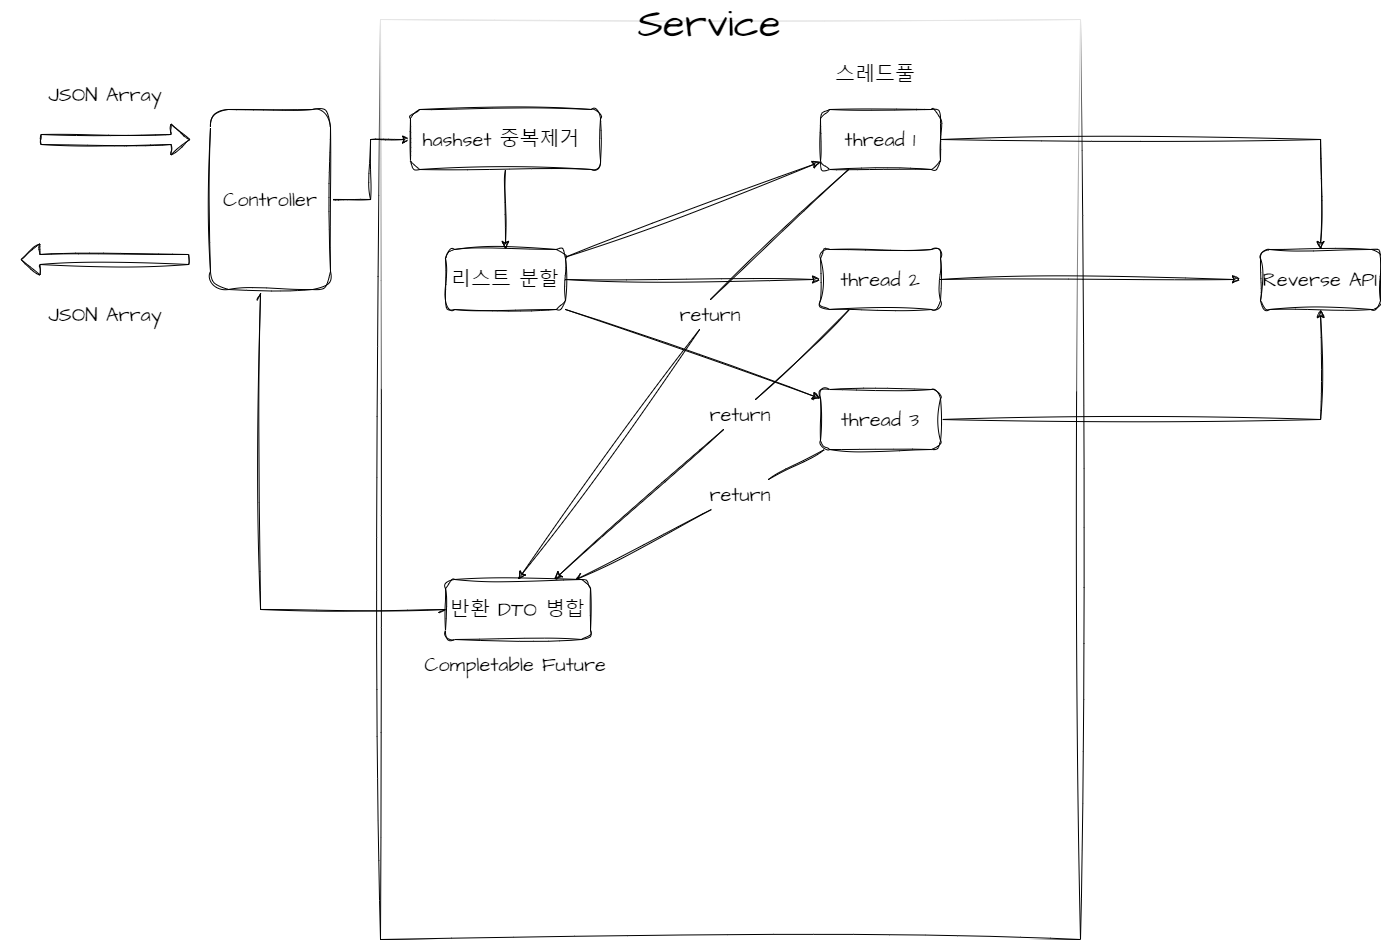

The diagram above was exported from draw.io. Its source (the exported page's mxGraphModel, read from the mxfile embedded in the PNG):
<mxGraphModel dx="1381" dy="808" grid="1" gridSize="10" guides="1" tooltips="1" connect="1" arrows="1" fold="1" page="1" pageScale="1" pageWidth="850" pageHeight="1100" math="0" shadow="0">
  <root>
    <mxCell id="0" />
    <mxCell id="1" parent="0" />
    <mxCell id="JHtuq5hjcW1QsWE0sFtY-6" value="" style="rounded=0;whiteSpace=wrap;html=1;sketch=1;hachureGap=4;jiggle=2;curveFitting=1;fontFamily=Architects Daughter;fontSource=https%3A%2F%2Ffonts.googleapis.com%2Fcss%3Ffamily%3DArchitects%2BDaughter;fontSize=20;glass=1;" vertex="1" parent="1">
      <mxGeometry x="520" y="90" width="700" height="920" as="geometry" />
    </mxCell>
    <mxCell id="JHtuq5hjcW1QsWE0sFtY-1" value="" style="shape=flexArrow;endArrow=classic;html=1;rounded=0;sketch=1;hachureGap=4;jiggle=2;curveFitting=1;fontFamily=Architects Daughter;fontSource=https%3A%2F%2Ffonts.googleapis.com%2Fcss%3Ffamily%3DArchitects%2BDaughter;fontSize=16;" edge="1" parent="1">
      <mxGeometry width="50" height="50" relative="1" as="geometry">
        <mxPoint x="180" y="210" as="sourcePoint" />
        <mxPoint x="330" y="210" as="targetPoint" />
      </mxGeometry>
    </mxCell>
    <mxCell id="JHtuq5hjcW1QsWE0sFtY-4" value="" style="edgeStyle=orthogonalEdgeStyle;rounded=0;sketch=1;hachureGap=4;jiggle=2;curveFitting=1;orthogonalLoop=1;jettySize=auto;html=1;fontFamily=Architects Daughter;fontSource=https%3A%2F%2Ffonts.googleapis.com%2Fcss%3Ffamily%3DArchitects%2BDaughter;fontSize=16;" edge="1" parent="1" source="JHtuq5hjcW1QsWE0sFtY-2" target="JHtuq5hjcW1QsWE0sFtY-3">
      <mxGeometry relative="1" as="geometry" />
    </mxCell>
    <mxCell id="JHtuq5hjcW1QsWE0sFtY-2" value="Controller" style="rounded=1;whiteSpace=wrap;html=1;sketch=1;hachureGap=4;jiggle=2;curveFitting=1;fontFamily=Architects Daughter;fontSource=https%3A%2F%2Ffonts.googleapis.com%2Fcss%3Ffamily%3DArchitects%2BDaughter;fontSize=20;" vertex="1" parent="1">
      <mxGeometry x="350" y="180" width="120" height="180" as="geometry" />
    </mxCell>
    <mxCell id="JHtuq5hjcW1QsWE0sFtY-8" value="" style="edgeStyle=orthogonalEdgeStyle;rounded=0;sketch=1;hachureGap=4;jiggle=2;curveFitting=1;orthogonalLoop=1;jettySize=auto;html=1;fontFamily=Architects Daughter;fontSource=https%3A%2F%2Ffonts.googleapis.com%2Fcss%3Ffamily%3DArchitects%2BDaughter;fontSize=16;" edge="1" parent="1" source="JHtuq5hjcW1QsWE0sFtY-3" target="JHtuq5hjcW1QsWE0sFtY-7">
      <mxGeometry relative="1" as="geometry" />
    </mxCell>
    <mxCell id="JHtuq5hjcW1QsWE0sFtY-3" value="hashset 중복제거&amp;nbsp;" style="rounded=1;whiteSpace=wrap;html=1;sketch=1;hachureGap=4;jiggle=2;curveFitting=1;fontFamily=Architects Daughter;fontSource=https%3A%2F%2Ffonts.googleapis.com%2Fcss%3Ffamily%3DArchitects%2BDaughter;fontSize=20;" vertex="1" parent="1">
      <mxGeometry x="550" y="180" width="190" height="60" as="geometry" />
    </mxCell>
    <mxCell id="JHtuq5hjcW1QsWE0sFtY-5" value="JSON Array" style="text;html=1;strokeColor=none;fillColor=none;align=center;verticalAlign=middle;whiteSpace=wrap;rounded=0;fontSize=20;fontFamily=Architects Daughter;" vertex="1" parent="1">
      <mxGeometry x="140" y="150" width="210" height="30" as="geometry" />
    </mxCell>
    <mxCell id="JHtuq5hjcW1QsWE0sFtY-10" value="" style="edgeStyle=orthogonalEdgeStyle;rounded=0;sketch=1;hachureGap=4;jiggle=2;curveFitting=1;orthogonalLoop=1;jettySize=auto;html=1;fontFamily=Architects Daughter;fontSource=https%3A%2F%2Ffonts.googleapis.com%2Fcss%3Ffamily%3DArchitects%2BDaughter;fontSize=16;" edge="1" parent="1" source="JHtuq5hjcW1QsWE0sFtY-7" target="JHtuq5hjcW1QsWE0sFtY-9">
      <mxGeometry relative="1" as="geometry" />
    </mxCell>
    <mxCell id="JHtuq5hjcW1QsWE0sFtY-7" value="리스트 분할" style="whiteSpace=wrap;html=1;fontSize=20;fontFamily=Architects Daughter;rounded=1;sketch=1;hachureGap=4;jiggle=2;curveFitting=1;fontSource=https%3A%2F%2Ffonts.googleapis.com%2Fcss%3Ffamily%3DArchitects%2BDaughter;" vertex="1" parent="1">
      <mxGeometry x="585" y="320" width="120" height="60" as="geometry" />
    </mxCell>
    <mxCell id="JHtuq5hjcW1QsWE0sFtY-13" style="edgeStyle=orthogonalEdgeStyle;rounded=0;sketch=1;hachureGap=4;jiggle=2;curveFitting=1;orthogonalLoop=1;jettySize=auto;html=1;fontFamily=Architects Daughter;fontSource=https%3A%2F%2Ffonts.googleapis.com%2Fcss%3Ffamily%3DArchitects%2BDaughter;fontSize=16;" edge="1" parent="1" source="JHtuq5hjcW1QsWE0sFtY-9">
      <mxGeometry relative="1" as="geometry">
        <mxPoint x="1380" y="350" as="targetPoint" />
      </mxGeometry>
    </mxCell>
    <mxCell id="JHtuq5hjcW1QsWE0sFtY-9" value="thread 2" style="whiteSpace=wrap;html=1;fontSize=20;fontFamily=Architects Daughter;rounded=1;sketch=1;hachureGap=4;jiggle=2;curveFitting=1;fontSource=https%3A%2F%2Ffonts.googleapis.com%2Fcss%3Ffamily%3DArchitects%2BDaughter;" vertex="1" parent="1">
      <mxGeometry x="960" y="320" width="120" height="60" as="geometry" />
    </mxCell>
    <mxCell id="JHtuq5hjcW1QsWE0sFtY-11" value="&lt;font style=&quot;font-size: 40px;&quot;&gt;Service&amp;nbsp;&amp;nbsp;&lt;/font&gt;" style="text;html=1;strokeColor=none;fillColor=none;align=center;verticalAlign=middle;whiteSpace=wrap;rounded=0;fontSize=20;fontFamily=Architects Daughter;" vertex="1" parent="1">
      <mxGeometry x="700" y="80" width="330" height="30" as="geometry" />
    </mxCell>
    <mxCell id="JHtuq5hjcW1QsWE0sFtY-14" value="Reverse API" style="whiteSpace=wrap;html=1;fontSize=20;fontFamily=Architects Daughter;rounded=1;sketch=1;hachureGap=4;jiggle=2;curveFitting=1;fontSource=https%3A%2F%2Ffonts.googleapis.com%2Fcss%3Ffamily%3DArchitects%2BDaughter;" vertex="1" parent="1">
      <mxGeometry x="1400" y="320" width="120" height="60" as="geometry" />
    </mxCell>
    <mxCell id="JHtuq5hjcW1QsWE0sFtY-25" style="edgeStyle=orthogonalEdgeStyle;rounded=0;sketch=1;hachureGap=4;jiggle=2;curveFitting=1;orthogonalLoop=1;jettySize=auto;html=1;fontFamily=Architects Daughter;fontSource=https%3A%2F%2Ffonts.googleapis.com%2Fcss%3Ffamily%3DArchitects%2BDaughter;fontSize=16;" edge="1" parent="1" source="JHtuq5hjcW1QsWE0sFtY-15" target="JHtuq5hjcW1QsWE0sFtY-14">
      <mxGeometry relative="1" as="geometry" />
    </mxCell>
    <mxCell id="JHtuq5hjcW1QsWE0sFtY-15" value="thread 1" style="whiteSpace=wrap;html=1;fontSize=20;fontFamily=Architects Daughter;rounded=1;sketch=1;hachureGap=4;jiggle=2;curveFitting=1;fontSource=https%3A%2F%2Ffonts.googleapis.com%2Fcss%3Ffamily%3DArchitects%2BDaughter;" vertex="1" parent="1">
      <mxGeometry x="960" y="180" width="120" height="60" as="geometry" />
    </mxCell>
    <mxCell id="JHtuq5hjcW1QsWE0sFtY-26" style="edgeStyle=orthogonalEdgeStyle;rounded=0;sketch=1;hachureGap=4;jiggle=2;curveFitting=1;orthogonalLoop=1;jettySize=auto;html=1;fontFamily=Architects Daughter;fontSource=https%3A%2F%2Ffonts.googleapis.com%2Fcss%3Ffamily%3DArchitects%2BDaughter;fontSize=16;" edge="1" parent="1" source="JHtuq5hjcW1QsWE0sFtY-17" target="JHtuq5hjcW1QsWE0sFtY-14">
      <mxGeometry relative="1" as="geometry" />
    </mxCell>
    <mxCell id="JHtuq5hjcW1QsWE0sFtY-17" value="thread 3" style="whiteSpace=wrap;html=1;fontSize=20;fontFamily=Architects Daughter;rounded=1;sketch=1;hachureGap=4;jiggle=2;curveFitting=1;fontSource=https%3A%2F%2Ffonts.googleapis.com%2Fcss%3Ffamily%3DArchitects%2BDaughter;" vertex="1" parent="1">
      <mxGeometry x="960" y="460" width="120" height="60" as="geometry" />
    </mxCell>
    <mxCell id="JHtuq5hjcW1QsWE0sFtY-19" value="" style="endArrow=classic;html=1;rounded=0;sketch=1;hachureGap=4;jiggle=2;curveFitting=1;fontFamily=Architects Daughter;fontSource=https%3A%2F%2Ffonts.googleapis.com%2Fcss%3Ffamily%3DArchitects%2BDaughter;fontSize=16;" edge="1" parent="1" source="JHtuq5hjcW1QsWE0sFtY-7" target="JHtuq5hjcW1QsWE0sFtY-15">
      <mxGeometry width="50" height="50" relative="1" as="geometry">
        <mxPoint x="720" y="300" as="sourcePoint" />
        <mxPoint x="770" y="250" as="targetPoint" />
      </mxGeometry>
    </mxCell>
    <mxCell id="JHtuq5hjcW1QsWE0sFtY-21" value="" style="endArrow=classic;html=1;rounded=0;sketch=1;hachureGap=4;jiggle=2;curveFitting=1;fontFamily=Architects Daughter;fontSource=https%3A%2F%2Ffonts.googleapis.com%2Fcss%3Ffamily%3DArchitects%2BDaughter;fontSize=16;" edge="1" parent="1" target="JHtuq5hjcW1QsWE0sFtY-17">
      <mxGeometry width="50" height="50" relative="1" as="geometry">
        <mxPoint x="705" y="380" as="sourcePoint" />
        <mxPoint x="775" y="460" as="targetPoint" />
      </mxGeometry>
    </mxCell>
    <mxCell id="JHtuq5hjcW1QsWE0sFtY-51" style="edgeStyle=orthogonalEdgeStyle;rounded=0;sketch=1;hachureGap=4;jiggle=2;curveFitting=1;orthogonalLoop=1;jettySize=auto;html=1;entryX=0.417;entryY=1.022;entryDx=0;entryDy=0;entryPerimeter=0;fontFamily=Architects Daughter;fontSource=https%3A%2F%2Ffonts.googleapis.com%2Fcss%3Ffamily%3DArchitects%2BDaughter;fontSize=16;startArrow=openAsync;startFill=0;endArrow=openAsync;endFill=0;" edge="1" parent="1" source="JHtuq5hjcW1QsWE0sFtY-34" target="JHtuq5hjcW1QsWE0sFtY-2">
      <mxGeometry relative="1" as="geometry" />
    </mxCell>
    <mxCell id="JHtuq5hjcW1QsWE0sFtY-34" value="반환 DTO 병합" style="whiteSpace=wrap;html=1;fontSize=20;fontFamily=Architects Daughter;rounded=1;sketch=1;hachureGap=4;jiggle=2;curveFitting=1;fontSource=https%3A%2F%2Ffonts.googleapis.com%2Fcss%3Ffamily%3DArchitects%2BDaughter;" vertex="1" parent="1">
      <mxGeometry x="585" y="650" width="145" height="60" as="geometry" />
    </mxCell>
    <mxCell id="JHtuq5hjcW1QsWE0sFtY-37" value="" style="endArrow=none;html=1;rounded=0;sketch=1;hachureGap=4;jiggle=2;curveFitting=1;fontFamily=Architects Daughter;fontSource=https%3A%2F%2Ffonts.googleapis.com%2Fcss%3Ffamily%3DArchitects%2BDaughter;fontSize=16;endFill=0;startArrow=none;startFill=0;" edge="1" parent="1" source="JHtuq5hjcW1QsWE0sFtY-43" target="JHtuq5hjcW1QsWE0sFtY-17">
      <mxGeometry width="50" height="50" relative="1" as="geometry">
        <mxPoint x="890" y="600" as="sourcePoint" />
        <mxPoint x="940" y="550" as="targetPoint" />
      </mxGeometry>
    </mxCell>
    <mxCell id="JHtuq5hjcW1QsWE0sFtY-38" value="" style="endArrow=none;html=1;rounded=0;sketch=1;hachureGap=4;jiggle=2;curveFitting=1;fontFamily=Architects Daughter;fontSource=https%3A%2F%2Ffonts.googleapis.com%2Fcss%3Ffamily%3DArchitects%2BDaughter;fontSize=16;exitX=0.75;exitY=0;exitDx=0;exitDy=0;endFill=0;startArrow=none;startFill=1;" edge="1" parent="1" source="JHtuq5hjcW1QsWE0sFtY-44" target="JHtuq5hjcW1QsWE0sFtY-9">
      <mxGeometry width="50" height="50" relative="1" as="geometry">
        <mxPoint x="714.2105263157896" y="660.0000000000002" as="sourcePoint" />
        <mxPoint x="970.7894736842104" y="530" as="targetPoint" />
      </mxGeometry>
    </mxCell>
    <mxCell id="JHtuq5hjcW1QsWE0sFtY-40" value="" style="shape=flexArrow;endArrow=classic;html=1;rounded=0;sketch=1;hachureGap=4;jiggle=2;curveFitting=1;fontFamily=Architects Daughter;fontSource=https%3A%2F%2Ffonts.googleapis.com%2Fcss%3Ffamily%3DArchitects%2BDaughter;fontSize=16;" edge="1" parent="1">
      <mxGeometry width="50" height="50" relative="1" as="geometry">
        <mxPoint x="328.57" y="330" as="sourcePoint" />
        <mxPoint x="160" y="330" as="targetPoint" />
      </mxGeometry>
    </mxCell>
    <mxCell id="JHtuq5hjcW1QsWE0sFtY-41" value="JSON Array" style="text;html=1;strokeColor=none;fillColor=none;align=center;verticalAlign=middle;whiteSpace=wrap;rounded=0;fontSize=20;fontFamily=Architects Daughter;" vertex="1" parent="1">
      <mxGeometry x="140" y="370" width="210" height="30" as="geometry" />
    </mxCell>
    <mxCell id="JHtuq5hjcW1QsWE0sFtY-42" value="" style="endArrow=none;html=1;rounded=0;sketch=1;hachureGap=4;jiggle=2;curveFitting=1;fontFamily=Architects Daughter;fontSource=https%3A%2F%2Ffonts.googleapis.com%2Fcss%3Ffamily%3DArchitects%2BDaughter;fontSize=16;exitX=0.5;exitY=0;exitDx=0;exitDy=0;endFill=0;startArrow=none;startFill=1;" edge="1" parent="1" source="JHtuq5hjcW1QsWE0sFtY-46" target="JHtuq5hjcW1QsWE0sFtY-15">
      <mxGeometry width="50" height="50" relative="1" as="geometry">
        <mxPoint x="685" y="660.0000000000002" as="sourcePoint" />
        <mxPoint x="995.5" y="390" as="targetPoint" />
      </mxGeometry>
    </mxCell>
    <mxCell id="JHtuq5hjcW1QsWE0sFtY-45" value="" style="endArrow=none;html=1;rounded=0;sketch=1;hachureGap=4;jiggle=2;curveFitting=1;fontFamily=Architects Daughter;fontSource=https%3A%2F%2Ffonts.googleapis.com%2Fcss%3Ffamily%3DArchitects%2BDaughter;fontSize=16;exitX=0.75;exitY=0;exitDx=0;exitDy=0;endFill=0;startArrow=classic;startFill=1;" edge="1" parent="1" source="JHtuq5hjcW1QsWE0sFtY-34" target="JHtuq5hjcW1QsWE0sFtY-44">
      <mxGeometry width="50" height="50" relative="1" as="geometry">
        <mxPoint x="675" y="650.0000000000002" as="sourcePoint" />
        <mxPoint x="985.5" y="380" as="targetPoint" />
      </mxGeometry>
    </mxCell>
    <mxCell id="JHtuq5hjcW1QsWE0sFtY-44" value="return" style="text;html=1;strokeColor=none;fillColor=none;align=center;verticalAlign=middle;whiteSpace=wrap;rounded=0;fontSize=20;fontFamily=Architects Daughter;" vertex="1" parent="1">
      <mxGeometry x="850" y="470" width="60" height="30" as="geometry" />
    </mxCell>
    <mxCell id="JHtuq5hjcW1QsWE0sFtY-47" value="" style="endArrow=none;html=1;rounded=0;sketch=1;hachureGap=4;jiggle=2;curveFitting=1;fontFamily=Architects Daughter;fontSource=https%3A%2F%2Ffonts.googleapis.com%2Fcss%3Ffamily%3DArchitects%2BDaughter;fontSize=16;exitX=0.5;exitY=0;exitDx=0;exitDy=0;endFill=0;startArrow=classic;startFill=1;" edge="1" parent="1" source="JHtuq5hjcW1QsWE0sFtY-34" target="JHtuq5hjcW1QsWE0sFtY-46">
      <mxGeometry width="50" height="50" relative="1" as="geometry">
        <mxPoint x="645" y="650.0000000000002" as="sourcePoint" />
        <mxPoint x="994.4318181818185" y="240" as="targetPoint" />
      </mxGeometry>
    </mxCell>
    <mxCell id="JHtuq5hjcW1QsWE0sFtY-46" value="return" style="text;html=1;strokeColor=none;fillColor=none;align=center;verticalAlign=middle;whiteSpace=wrap;rounded=0;fontSize=20;fontFamily=Architects Daughter;" vertex="1" parent="1">
      <mxGeometry x="820" y="370" width="60" height="30" as="geometry" />
    </mxCell>
    <mxCell id="JHtuq5hjcW1QsWE0sFtY-50" value="" style="endArrow=none;html=1;rounded=0;sketch=1;hachureGap=4;jiggle=2;curveFitting=1;fontFamily=Architects Daughter;fontSource=https%3A%2F%2Ffonts.googleapis.com%2Fcss%3Ffamily%3DArchitects%2BDaughter;fontSize=16;endFill=0;startArrow=openAsync;startFill=0;" edge="1" parent="1" source="JHtuq5hjcW1QsWE0sFtY-34" target="JHtuq5hjcW1QsWE0sFtY-43">
      <mxGeometry width="50" height="50" relative="1" as="geometry">
        <mxPoint x="704.2105263157896" y="650.0000000000002" as="sourcePoint" />
        <mxPoint x="960.7894736842104" y="520" as="targetPoint" />
      </mxGeometry>
    </mxCell>
    <mxCell id="JHtuq5hjcW1QsWE0sFtY-43" value="return" style="text;html=1;strokeColor=none;fillColor=none;align=center;verticalAlign=middle;whiteSpace=wrap;rounded=0;fontSize=20;fontFamily=Architects Daughter;" vertex="1" parent="1">
      <mxGeometry x="850" y="550" width="60" height="30" as="geometry" />
    </mxCell>
    <mxCell id="JHtuq5hjcW1QsWE0sFtY-52" value="Completable Future" style="text;html=1;strokeColor=none;fillColor=none;align=center;verticalAlign=middle;whiteSpace=wrap;rounded=0;fontSize=20;fontFamily=Architects Daughter;" vertex="1" parent="1">
      <mxGeometry x="550" y="720" width="210" height="30" as="geometry" />
    </mxCell>
    <mxCell id="JHtuq5hjcW1QsWE0sFtY-54" value="스레드풀" style="text;html=1;strokeColor=none;fillColor=none;align=center;verticalAlign=middle;whiteSpace=wrap;rounded=0;fontSize=20;fontFamily=Architects Daughter;" vertex="1" parent="1">
      <mxGeometry x="950" y="130" width="130" height="30" as="geometry" />
    </mxCell>
  </root>
</mxGraphModel>